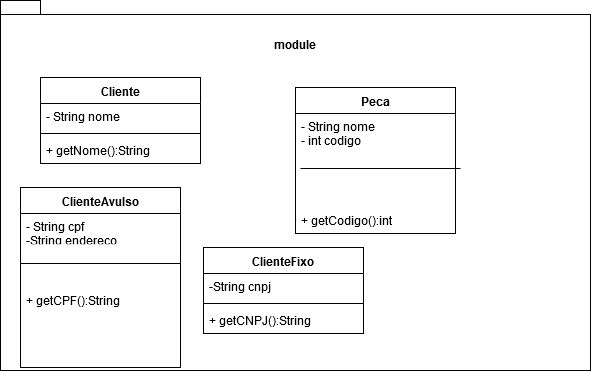

The diagram above was exported from draw.io. Its source (the exported page's mxGraphModel, read from the mxfile embedded in the PNG):
<mxGraphModel dx="854" dy="465" grid="1" gridSize="10" guides="1" tooltips="1" connect="1" arrows="1" fold="1" page="1" pageScale="1" pageWidth="827" pageHeight="1169" math="0" shadow="0">
  <root>
    <mxCell id="0" />
    <mxCell id="1" parent="0" />
    <mxCell id="9fqQAjGKqhhPAVGiY5AH-1" value="&lt;div&gt;module&lt;/div&gt;&lt;div style=&quot;line-height: 600%&quot;&gt;&lt;br&gt;&lt;/div&gt;&lt;div style=&quot;line-height: 600%&quot;&gt;&lt;br&gt;&lt;/div&gt;&lt;div style=&quot;line-height: 600%&quot;&gt;&lt;br&gt;&lt;/div&gt;&lt;div style=&quot;line-height: 600%&quot;&gt;&lt;br&gt;&lt;/div&gt;" style="shape=folder;fontStyle=1;spacingTop=10;tabWidth=40;tabHeight=14;tabPosition=left;html=1;" vertex="1" parent="1">
      <mxGeometry x="130" y="83" width="590" height="370" as="geometry" />
    </mxCell>
    <mxCell id="9fqQAjGKqhhPAVGiY5AH-2" value="Cliente" style="swimlane;fontStyle=1;align=center;verticalAlign=top;childLayout=stackLayout;horizontal=1;startSize=26;horizontalStack=0;resizeParent=1;resizeParentMax=0;resizeLast=0;collapsible=1;marginBottom=0;" vertex="1" parent="1">
      <mxGeometry x="170" y="160" width="160" height="86" as="geometry" />
    </mxCell>
    <mxCell id="9fqQAjGKqhhPAVGiY5AH-3" value="- String nome&#10;" style="text;strokeColor=none;fillColor=none;align=left;verticalAlign=top;spacingLeft=4;spacingRight=4;overflow=hidden;rotatable=0;points=[[0,0.5],[1,0.5]];portConstraint=eastwest;" vertex="1" parent="9fqQAjGKqhhPAVGiY5AH-2">
      <mxGeometry y="26" width="160" height="26" as="geometry" />
    </mxCell>
    <mxCell id="9fqQAjGKqhhPAVGiY5AH-4" value="" style="line;strokeWidth=1;fillColor=none;align=left;verticalAlign=middle;spacingTop=-1;spacingLeft=3;spacingRight=3;rotatable=0;labelPosition=right;points=[];portConstraint=eastwest;" vertex="1" parent="9fqQAjGKqhhPAVGiY5AH-2">
      <mxGeometry y="52" width="160" height="8" as="geometry" />
    </mxCell>
    <mxCell id="9fqQAjGKqhhPAVGiY5AH-5" value="+ getNome():String" style="text;strokeColor=none;fillColor=none;align=left;verticalAlign=top;spacingLeft=4;spacingRight=4;overflow=hidden;rotatable=0;points=[[0,0.5],[1,0.5]];portConstraint=eastwest;" vertex="1" parent="9fqQAjGKqhhPAVGiY5AH-2">
      <mxGeometry y="60" width="160" height="26" as="geometry" />
    </mxCell>
    <mxCell id="9fqQAjGKqhhPAVGiY5AH-6" value="Peca" style="swimlane;fontStyle=1;align=center;verticalAlign=top;childLayout=stackLayout;horizontal=1;startSize=26;horizontalStack=0;resizeParent=1;resizeParentMax=0;resizeLast=0;collapsible=1;marginBottom=0;" vertex="1" parent="1">
      <mxGeometry x="425" y="170" width="160" height="146" as="geometry" />
    </mxCell>
    <mxCell id="9fqQAjGKqhhPAVGiY5AH-7" value="- String nome&#10;- int codigo&#10;" style="text;strokeColor=none;fillColor=none;align=left;verticalAlign=top;spacingLeft=4;spacingRight=4;overflow=hidden;rotatable=0;points=[[0,0.5],[1,0.5]];portConstraint=eastwest;" vertex="1" parent="9fqQAjGKqhhPAVGiY5AH-6">
      <mxGeometry y="26" width="160" height="94" as="geometry" />
    </mxCell>
    <mxCell id="9fqQAjGKqhhPAVGiY5AH-9" value="+ getCodigo():int" style="text;strokeColor=none;fillColor=none;align=left;verticalAlign=top;spacingLeft=4;spacingRight=4;overflow=hidden;rotatable=0;points=[[0,0.5],[1,0.5]];portConstraint=eastwest;" vertex="1" parent="9fqQAjGKqhhPAVGiY5AH-6">
      <mxGeometry y="120" width="160" height="26" as="geometry" />
    </mxCell>
    <mxCell id="9fqQAjGKqhhPAVGiY5AH-8" value="" style="line;strokeWidth=1;fillColor=none;align=left;verticalAlign=middle;spacingTop=-1;spacingLeft=3;spacingRight=3;rotatable=0;labelPosition=right;points=[];portConstraint=eastwest;" vertex="1" parent="1">
      <mxGeometry x="430" y="230" width="160" height="42" as="geometry" />
    </mxCell>
    <mxCell id="9fqQAjGKqhhPAVGiY5AH-14" value="ClienteAvulso" style="swimlane;fontStyle=1;align=center;verticalAlign=top;childLayout=stackLayout;horizontal=1;startSize=26;horizontalStack=0;resizeParent=1;resizeParentMax=0;resizeLast=0;collapsible=1;marginBottom=0;" vertex="1" parent="1">
      <mxGeometry x="150" y="270" width="160" height="180" as="geometry" />
    </mxCell>
    <mxCell id="9fqQAjGKqhhPAVGiY5AH-15" value="- String cpf&#10;-String endereco&#10;" style="text;strokeColor=none;fillColor=none;align=left;verticalAlign=top;spacingLeft=4;spacingRight=4;overflow=hidden;rotatable=0;points=[[0,0.5],[1,0.5]];portConstraint=eastwest;" vertex="1" parent="9fqQAjGKqhhPAVGiY5AH-14">
      <mxGeometry y="26" width="160" height="26" as="geometry" />
    </mxCell>
    <mxCell id="9fqQAjGKqhhPAVGiY5AH-16" value="" style="line;strokeWidth=1;fillColor=none;align=left;verticalAlign=middle;spacingTop=-1;spacingLeft=3;spacingRight=3;rotatable=0;labelPosition=right;points=[];portConstraint=eastwest;" vertex="1" parent="9fqQAjGKqhhPAVGiY5AH-14">
      <mxGeometry y="52" width="160" height="48" as="geometry" />
    </mxCell>
    <mxCell id="9fqQAjGKqhhPAVGiY5AH-17" value="+ getCPF():String" style="text;strokeColor=none;fillColor=none;align=left;verticalAlign=top;spacingLeft=4;spacingRight=4;overflow=hidden;rotatable=0;points=[[0,0.5],[1,0.5]];portConstraint=eastwest;" vertex="1" parent="9fqQAjGKqhhPAVGiY5AH-14">
      <mxGeometry y="100" width="160" height="80" as="geometry" />
    </mxCell>
    <mxCell id="9fqQAjGKqhhPAVGiY5AH-22" value="ClienteFixo" style="swimlane;fontStyle=1;align=center;verticalAlign=top;childLayout=stackLayout;horizontal=1;startSize=26;horizontalStack=0;resizeParent=1;resizeParentMax=0;resizeLast=0;collapsible=1;marginBottom=0;" vertex="1" parent="1">
      <mxGeometry x="333" y="330" width="160" height="86" as="geometry" />
    </mxCell>
    <mxCell id="9fqQAjGKqhhPAVGiY5AH-23" value="-String cnpj" style="text;strokeColor=none;fillColor=none;align=left;verticalAlign=top;spacingLeft=4;spacingRight=4;overflow=hidden;rotatable=0;points=[[0,0.5],[1,0.5]];portConstraint=eastwest;" vertex="1" parent="9fqQAjGKqhhPAVGiY5AH-22">
      <mxGeometry y="26" width="160" height="26" as="geometry" />
    </mxCell>
    <mxCell id="9fqQAjGKqhhPAVGiY5AH-24" value="" style="line;strokeWidth=1;fillColor=none;align=left;verticalAlign=middle;spacingTop=-1;spacingLeft=3;spacingRight=3;rotatable=0;labelPosition=right;points=[];portConstraint=eastwest;" vertex="1" parent="9fqQAjGKqhhPAVGiY5AH-22">
      <mxGeometry y="52" width="160" height="8" as="geometry" />
    </mxCell>
    <mxCell id="9fqQAjGKqhhPAVGiY5AH-25" value="+ getCNPJ():String" style="text;strokeColor=none;fillColor=none;align=left;verticalAlign=top;spacingLeft=4;spacingRight=4;overflow=hidden;rotatable=0;points=[[0,0.5],[1,0.5]];portConstraint=eastwest;" vertex="1" parent="9fqQAjGKqhhPAVGiY5AH-22">
      <mxGeometry y="60" width="160" height="26" as="geometry" />
    </mxCell>
  </root>
</mxGraphModel>